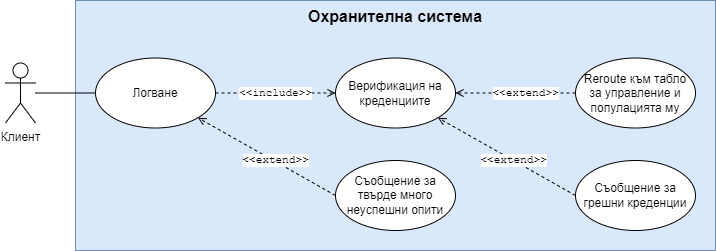

The diagram above was exported from draw.io. Its source (the exported page's mxGraphModel, read from the mxfile embedded in the PNG):
<mxGraphModel dx="828" dy="1565" grid="1" gridSize="10" guides="1" tooltips="1" connect="1" arrows="1" fold="1" page="1" pageScale="1" pageWidth="827" pageHeight="1169" math="0" shadow="0">
  <root>
    <mxCell id="0" />
    <mxCell id="1" parent="0" />
    <mxCell id="JSNbP3Fe5mPufIV70ukt-22" value="Охранителна система" style="whiteSpace=wrap;html=1;verticalAlign=top;fillColor=#dae8fc;fillStyle=solid;fontStyle=1;fontSize=16;strokeColor=#6c8ebf;" parent="1" vertex="1">
      <mxGeometry x="90" y="-140" width="640" height="250" as="geometry" />
    </mxCell>
    <mxCell id="JSNbP3Fe5mPufIV70ukt-24" style="edgeStyle=orthogonalEdgeStyle;rounded=0;orthogonalLoop=1;jettySize=auto;html=1;entryX=0;entryY=0.5;entryDx=0;entryDy=0;endArrow=none;endFill=0;" parent="1" source="JSNbP3Fe5mPufIV70ukt-21" target="JSNbP3Fe5mPufIV70ukt-23" edge="1">
      <mxGeometry relative="1" as="geometry" />
    </mxCell>
    <mxCell id="JSNbP3Fe5mPufIV70ukt-21" value="Клиент" style="shape=umlActor;verticalLabelPosition=bottom;verticalAlign=top;html=1;outlineConnect=0;" parent="1" vertex="1">
      <mxGeometry x="20" y="-77.5" width="30" height="60" as="geometry" />
    </mxCell>
    <mxCell id="JSNbP3Fe5mPufIV70ukt-26" style="edgeStyle=orthogonalEdgeStyle;rounded=0;orthogonalLoop=1;jettySize=auto;html=1;entryX=0;entryY=0.5;entryDx=0;entryDy=0;dashed=1;endArrow=open;endFill=0;" parent="1" source="JSNbP3Fe5mPufIV70ukt-23" target="JSNbP3Fe5mPufIV70ukt-25" edge="1">
      <mxGeometry relative="1" as="geometry" />
    </mxCell>
    <mxCell id="JSNbP3Fe5mPufIV70ukt-29" value="&amp;lt;&amp;lt;include&amp;gt;&amp;gt;" style="edgeLabel;html=1;align=center;verticalAlign=middle;resizable=0;points=[];fontFamily=Courier New;" parent="JSNbP3Fe5mPufIV70ukt-26" vertex="1" connectable="0">
      <mxGeometry x="0.2493" y="3" relative="1" as="geometry">
        <mxPoint x="-15" y="3" as="offset" />
      </mxGeometry>
    </mxCell>
    <mxCell id="JSNbP3Fe5mPufIV70ukt-23" value="Логване" style="ellipse;whiteSpace=wrap;html=1;" parent="1" vertex="1">
      <mxGeometry x="110" y="-82.5" width="120" height="70" as="geometry" />
    </mxCell>
    <mxCell id="JSNbP3Fe5mPufIV70ukt-25" value="Верификация на креденциите" style="ellipse;whiteSpace=wrap;html=1;" parent="1" vertex="1">
      <mxGeometry x="350" y="-82.5" width="120" height="70" as="geometry" />
    </mxCell>
    <mxCell id="JSNbP3Fe5mPufIV70ukt-31" style="rounded=0;orthogonalLoop=1;jettySize=auto;html=1;exitX=0;exitY=0.5;exitDx=0;exitDy=0;endArrow=open;endFill=0;dashed=1;entryX=1;entryY=1;entryDx=0;entryDy=0;" parent="1" source="JSNbP3Fe5mPufIV70ukt-27" target="JSNbP3Fe5mPufIV70ukt-25" edge="1">
      <mxGeometry relative="1" as="geometry">
        <mxPoint x="470" y="-50" as="targetPoint" />
      </mxGeometry>
    </mxCell>
    <mxCell id="JSNbP3Fe5mPufIV70ukt-33" value="&amp;lt;&amp;lt;extend&amp;gt;&amp;gt;" style="edgeLabel;html=1;align=center;verticalAlign=middle;resizable=0;points=[];fontFamily=Courier New;" parent="JSNbP3Fe5mPufIV70ukt-31" vertex="1" connectable="0">
      <mxGeometry x="-0.0402" y="-2" relative="1" as="geometry">
        <mxPoint x="3" y="4" as="offset" />
      </mxGeometry>
    </mxCell>
    <mxCell id="JSNbP3Fe5mPufIV70ukt-27" value="Съобщение за грешни креденции" style="ellipse;whiteSpace=wrap;html=1;" parent="1" vertex="1">
      <mxGeometry x="590" y="20" width="120" height="70" as="geometry" />
    </mxCell>
    <mxCell id="JSNbP3Fe5mPufIV70ukt-30" style="edgeStyle=orthogonalEdgeStyle;rounded=0;orthogonalLoop=1;jettySize=auto;html=1;exitX=0;exitY=0.5;exitDx=0;exitDy=0;entryX=1;entryY=0.5;entryDx=0;entryDy=0;endArrow=open;endFill=0;dashed=1;" parent="1" source="JSNbP3Fe5mPufIV70ukt-28" target="JSNbP3Fe5mPufIV70ukt-25" edge="1">
      <mxGeometry relative="1" as="geometry" />
    </mxCell>
    <mxCell id="JSNbP3Fe5mPufIV70ukt-32" value="&amp;lt;&amp;lt;extend&amp;gt;&amp;gt;" style="edgeLabel;html=1;align=center;verticalAlign=middle;resizable=0;points=[];fontFamily=Courier New;" parent="JSNbP3Fe5mPufIV70ukt-30" vertex="1" connectable="0">
      <mxGeometry x="0.1043" y="1" relative="1" as="geometry">
        <mxPoint x="16" y="-1" as="offset" />
      </mxGeometry>
    </mxCell>
    <mxCell id="JSNbP3Fe5mPufIV70ukt-28" value="Reroute към табло за управление и популацията му" style="ellipse;whiteSpace=wrap;html=1;" parent="1" vertex="1">
      <mxGeometry x="590" y="-82.5" width="120" height="70" as="geometry" />
    </mxCell>
    <mxCell id="JSNbP3Fe5mPufIV70ukt-35" style="rounded=0;orthogonalLoop=1;jettySize=auto;html=1;exitX=0;exitY=0.5;exitDx=0;exitDy=0;entryX=1;entryY=1;entryDx=0;entryDy=0;endArrow=open;endFill=0;dashed=1;" parent="1" source="JSNbP3Fe5mPufIV70ukt-34" target="JSNbP3Fe5mPufIV70ukt-23" edge="1">
      <mxGeometry relative="1" as="geometry" />
    </mxCell>
    <mxCell id="JSNbP3Fe5mPufIV70ukt-36" value="&amp;lt;&amp;lt;extend&amp;gt;&amp;gt;" style="edgeLabel;html=1;align=center;verticalAlign=middle;resizable=0;points=[];fontFamily=Courier New;" parent="JSNbP3Fe5mPufIV70ukt-35" vertex="1" connectable="0">
      <mxGeometry x="-0.5834" y="-1" relative="1" as="geometry">
        <mxPoint x="-32" y="-18" as="offset" />
      </mxGeometry>
    </mxCell>
    <mxCell id="JSNbP3Fe5mPufIV70ukt-34" value="Съобщение за твърде много неуспешни опити" style="ellipse;whiteSpace=wrap;html=1;" parent="1" vertex="1">
      <mxGeometry x="350" y="20" width="120" height="70" as="geometry" />
    </mxCell>
  </root>
</mxGraphModel>